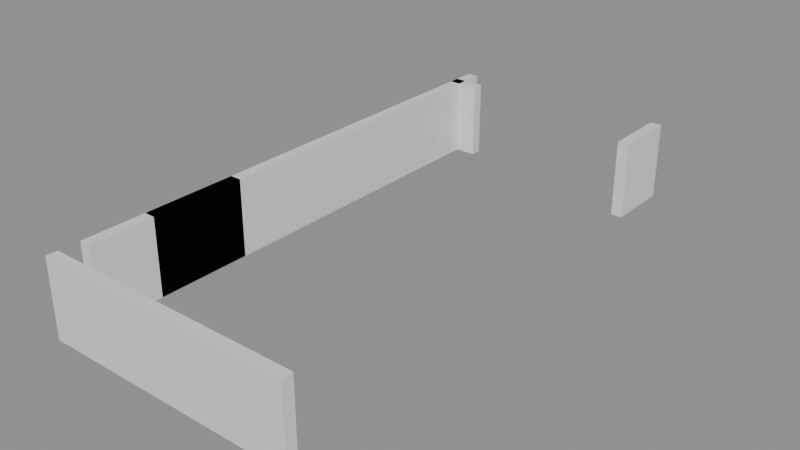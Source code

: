 # Source: building_lego.blend  (saved by Blender 5.0.119; exported with 4.5.12 LTS)
import bpy
from mathutils import Matrix  # noqa: F401  (used for matrix-valued properties, if any)

bpy.ops.wm.read_factory_settings(use_empty=True)
scene = bpy.context.scene
scene.name = 'Scene'

# ---- collections
col_01_paredes_externas = bpy.data.collections.new('01_Paredes_Externas'); scene.collection.children.link(col_01_paredes_externas)

# ---- materials (node trees are filled in below, after node groups)
mat_mat_parede_externa = bpy.data.materials.new('Mat_Parede_Externa')

# ---- material node trees
mat_mat_parede_externa.use_nodes = True; mat_mat_parede_externa.node_tree.nodes.clear()
_N = mat_mat_parede_externa.node_tree.nodes; _L = mat_mat_parede_externa.node_tree.links
n0 = _N.new('ShaderNodeBsdfPrincipled'); n0.name = 'BSDF - Pré-fundamentado'; n0.location = (-200, 100)
n1 = _N.new('ShaderNodeOutputMaterial'); n1.name = 'Saída de material'; n1.location = (200, 100)
_L.new(n0.outputs[0], n1.inputs[0])
n1.is_active_output = True

# ---- meshes
me_bloco_stone_post_4336_3368_z0 = bpy.data.meshes.new('Bloco_stone_post_4336_3368_z0')
me_bloco_stone_post_4336_3368_z0.from_pydata([(-0.5, -0.175, -1.2), (0.5, -0.175, -1.2), (0.5, 0.175, -1.2), (-0.5, 0.175, -1.2), (-0.5, -0.175, 1.2), (0.5, -0.175, 1.2), (0.5, 0.175, 1.2), (-0.5, 0.175, 1.2)], [], [(0, 1, 2, 3), (4, 7, 6, 5), (0, 4, 5, 1), (2, 6, 7, 3), (0, 3, 7, 4), (1, 5, 6, 2)])
me_bloco_stone_post_4336_3368_z0.materials.append(mat_mat_parede_externa)
me_bloco_stone_post_4336_3368_z0.update()
me_bloco_stone_wall_4337_3368_z0 = bpy.data.meshes.new('Bloco_stone_wall_4337_3368_z0')
me_bloco_stone_wall_4337_3368_z0.from_pydata([(-0.5, -0.175, -1.2), (0.5, -0.175, -1.2), (0.5, 0.175, -1.2), (-0.5, 0.175, -1.2), (-0.5, -0.175, 1.2), (0.5, -0.175, 1.2), (0.5, 0.175, 1.2), (-0.5, 0.175, 1.2)], [], [(0, 1, 2, 3), (4, 7, 6, 5), (0, 4, 5, 1), (2, 6, 7, 3), (0, 3, 7, 4), (1, 5, 6, 2)])
me_bloco_stone_wall_4337_3368_z0.materials.append(mat_mat_parede_externa)
me_bloco_stone_wall_4337_3368_z0.update()
me_bloco_stone_wall_4338_3368_z0 = bpy.data.meshes.new('Bloco_stone_wall_4338_3368_z0')
me_bloco_stone_wall_4338_3368_z0.from_pydata([(-0.5, -0.175, -1.2), (0.5, -0.175, -1.2), (0.5, 0.175, -1.2), (-0.5, 0.175, -1.2), (-0.5, -0.175, 1.2), (0.5, -0.175, 1.2), (0.5, 0.175, 1.2), (-0.5, 0.175, 1.2)], [], [(0, 1, 2, 3), (4, 7, 6, 5), (0, 4, 5, 1), (2, 6, 7, 3), (0, 3, 7, 4), (1, 5, 6, 2)])
me_bloco_stone_wall_4338_3368_z0.materials.append(mat_mat_parede_externa)
me_bloco_stone_wall_4338_3368_z0.update()
me_bloco_stone_wall_4339_3368_z0 = bpy.data.meshes.new('Bloco_stone_wall_4339_3368_z0')
me_bloco_stone_wall_4339_3368_z0.from_pydata([(-0.5, -0.175, -1.2), (0.5, -0.175, -1.2), (0.5, 0.175, -1.2), (-0.5, 0.175, -1.2), (-0.5, -0.175, 1.2), (0.5, -0.175, 1.2), (0.5, 0.175, 1.2), (-0.5, 0.175, 1.2)], [], [(0, 1, 2, 3), (4, 7, 6, 5), (0, 4, 5, 1), (2, 6, 7, 3), (0, 3, 7, 4), (1, 5, 6, 2)])
me_bloco_stone_wall_4339_3368_z0.materials.append(mat_mat_parede_externa)
me_bloco_stone_wall_4339_3368_z0.update()
me_bloco_stone_wall_4340_3368_z0 = bpy.data.meshes.new('Bloco_stone_wall_4340_3368_z0')
me_bloco_stone_wall_4340_3368_z0.from_pydata([(-0.5, -0.175, -1.2), (0.5, -0.175, -1.2), (0.5, 0.175, -1.2), (-0.5, 0.175, -1.2), (-0.5, -0.175, 1.2), (0.5, -0.175, 1.2), (0.5, 0.175, 1.2), (-0.5, 0.175, 1.2)], [], [(0, 1, 2, 3), (4, 7, 6, 5), (0, 4, 5, 1), (2, 6, 7, 3), (0, 3, 7, 4), (1, 5, 6, 2)])
me_bloco_stone_wall_4340_3368_z0.materials.append(mat_mat_parede_externa)
me_bloco_stone_wall_4340_3368_z0.update()
me_bloco_stone_wall_4341_3368_z0 = bpy.data.meshes.new('Bloco_stone_wall_4341_3368_z0')
me_bloco_stone_wall_4341_3368_z0.from_pydata([(-0.5, -0.175, -1.2), (0.5, -0.175, -1.2), (0.5, 0.175, -1.2), (-0.5, 0.175, -1.2), (-0.5, -0.175, 1.2), (0.5, -0.175, 1.2), (0.5, 0.175, 1.2), (-0.5, 0.175, 1.2)], [], [(0, 1, 2, 3), (4, 7, 6, 5), (0, 4, 5, 1), (2, 6, 7, 3), (0, 3, 7, 4), (1, 5, 6, 2)])
me_bloco_stone_wall_4341_3368_z0.materials.append(mat_mat_parede_externa)
me_bloco_stone_wall_4341_3368_z0.update()
me_bloco_stone_wall_4342_3368_z0 = bpy.data.meshes.new('Bloco_stone_wall_4342_3368_z0')
me_bloco_stone_wall_4342_3368_z0.from_pydata([(-0.5, -0.175, -1.2), (0.5, -0.175, -1.2), (0.5, 0.175, -1.2), (-0.5, 0.175, -1.2), (-0.5, -0.175, 1.2), (0.5, -0.175, 1.2), (0.5, 0.175, 1.2), (-0.5, 0.175, 1.2)], [], [(0, 1, 2, 3), (4, 7, 6, 5), (0, 4, 5, 1), (2, 6, 7, 3), (0, 3, 7, 4), (1, 5, 6, 2)])
me_bloco_stone_wall_4342_3368_z0.materials.append(mat_mat_parede_externa)
me_bloco_stone_wall_4342_3368_z0.update()
me_bloco_stone_wall_4343_3368_z0 = bpy.data.meshes.new('Bloco_stone_wall_4343_3368_z0')
me_bloco_stone_wall_4343_3368_z0.from_pydata([(-0.5, -0.175, -1.2), (0.5, -0.175, -1.2), (0.5, 0.175, -1.2), (-0.5, 0.175, -1.2), (-0.5, -0.175, 1.2), (0.5, -0.175, 1.2), (0.5, 0.175, 1.2), (-0.5, 0.175, 1.2)], [], [(0, 1, 2, 3), (4, 7, 6, 5), (0, 4, 5, 1), (2, 6, 7, 3), (0, 3, 7, 4), (1, 5, 6, 2)])
me_bloco_stone_wall_4343_3368_z0.materials.append(mat_mat_parede_externa)
me_bloco_stone_wall_4343_3368_z0.update()
me_bloco_stone_wall_4336_3384_z0 = bpy.data.meshes.new('Bloco_stone_wall_4336_3384_z0')
me_bloco_stone_wall_4336_3384_z0.from_pydata([(-0.5, -0.175, -1.2), (0.5, -0.175, -1.2), (0.5, 0.175, -1.2), (-0.5, 0.175, -1.2), (-0.5, -0.175, 1.2), (0.5, -0.175, 1.2), (0.5, 0.175, 1.2), (-0.5, 0.175, 1.2)], [], [(0, 1, 2, 3), (4, 7, 6, 5), (0, 4, 5, 1), (2, 6, 7, 3), (0, 3, 7, 4), (1, 5, 6, 2)])
me_bloco_stone_wall_4336_3384_z0.materials.append(mat_mat_parede_externa)
me_bloco_stone_wall_4336_3384_z0.update()
me_bloco_stone_wall_4336_3369_z0 = bpy.data.meshes.new('Bloco_stone_wall_4336_3369_z0')
me_bloco_stone_wall_4336_3369_z0.from_pydata([(-0.175, -0.5, -1.2), (0.175, -0.5, -1.2), (0.175, 0.5, -1.2), (-0.175, 0.5, -1.2), (-0.175, -0.5, 1.2), (0.175, -0.5, 1.2), (0.175, 0.5, 1.2), (-0.175, 0.5, 1.2)], [], [(0, 1, 2, 3), (4, 7, 6, 5), (0, 4, 5, 1), (2, 6, 7, 3), (0, 3, 7, 4), (1, 5, 6, 2)])
me_bloco_stone_wall_4336_3369_z0.materials.append(mat_mat_parede_externa)
me_bloco_stone_wall_4336_3369_z0.update()
me_bloco_stone_wall_4336_3370_z0 = bpy.data.meshes.new('Bloco_stone_wall_4336_3370_z0')
me_bloco_stone_wall_4336_3370_z0.from_pydata([(-0.175, -0.5, -1.2), (0.175, -0.5, -1.2), (0.175, 0.5, -1.2), (-0.175, 0.5, -1.2), (-0.175, -0.5, 1.2), (0.175, -0.5, 1.2), (0.175, 0.5, 1.2), (-0.175, 0.5, 1.2)], [], [(0, 1, 2, 3), (4, 7, 6, 5), (0, 4, 5, 1), (2, 6, 7, 3), (0, 3, 7, 4), (1, 5, 6, 2)])
me_bloco_stone_wall_4336_3370_z0.materials.append(mat_mat_parede_externa)
me_bloco_stone_wall_4336_3370_z0.update()
me_bloco_stone_wall_4336_3371_z0 = bpy.data.meshes.new('Bloco_stone_wall_4336_3371_z0')
me_bloco_stone_wall_4336_3371_z0.from_pydata([(-0.175, -0.5, -1.2), (0.175, -0.5, -1.2), (0.175, 0.5, -1.2), (-0.175, 0.5, -1.2), (-0.175, -0.5, 1.2), (0.175, -0.5, 1.2), (0.175, 0.5, 1.2), (-0.175, 0.5, 1.2)], [], [(0, 1, 2, 3), (4, 7, 6, 5), (0, 4, 5, 1), (2, 6, 7, 3), (0, 3, 7, 4), (1, 5, 6, 2)])
me_bloco_stone_wall_4336_3371_z0.materials.append(mat_mat_parede_externa)
me_bloco_stone_wall_4336_3371_z0.update()
me_bloco_stone_arch_4336_3371_z0 = bpy.data.meshes.new('Bloco_stone_arch_4336_3371_z0')
me_bloco_stone_arch_4336_3371_z0.from_pydata([(-0.175, -0.5, -1.2), (0.175, -0.5, -1.2), (0.175, 0.5, -1.2), (-0.175, 0.5, -1.2), (-0.175, -0.5, 1.2), (0.175, -0.5, 1.2), (0.175, 0.5, 1.2), (-0.175, 0.5, 1.2)], [], [(0, 1, 2, 3), (4, 7, 6, 5), (0, 4, 5, 1), (2, 6, 7, 3), (0, 3, 7, 4), (1, 5, 6, 2)])
me_bloco_stone_arch_4336_3371_z0.materials.append(mat_mat_parede_externa)
me_bloco_stone_arch_4336_3371_z0.update()
me_bloco_stone_wall_4336_3372_z0 = bpy.data.meshes.new('Bloco_stone_wall_4336_3372_z0')
me_bloco_stone_wall_4336_3372_z0.from_pydata([(-0.175, -0.5, -1.2), (0.175, -0.5, -1.2), (0.175, 0.5, -1.2), (-0.175, 0.5, -1.2), (-0.175, -0.5, 1.2), (0.175, -0.5, 1.2), (0.175, 0.5, 1.2), (-0.175, 0.5, 1.2)], [], [(0, 1, 2, 3), (4, 7, 6, 5), (0, 4, 5, 1), (2, 6, 7, 3), (0, 3, 7, 4), (1, 5, 6, 2)])
me_bloco_stone_wall_4336_3372_z0.materials.append(mat_mat_parede_externa)
me_bloco_stone_wall_4336_3372_z0.update()
me_bloco_stone_post_4336_3372_z0 = bpy.data.meshes.new('Bloco_stone_post_4336_3372_z0')
me_bloco_stone_post_4336_3372_z0.from_pydata([(-0.175, -0.5, -1.2), (0.175, -0.5, -1.2), (0.175, 0.5, -1.2), (-0.175, 0.5, -1.2), (-0.175, -0.5, 1.2), (0.175, -0.5, 1.2), (0.175, 0.5, 1.2), (-0.175, 0.5, 1.2)], [], [(0, 1, 2, 3), (4, 7, 6, 5), (0, 4, 5, 1), (2, 6, 7, 3), (0, 3, 7, 4), (1, 5, 6, 2)])
me_bloco_stone_post_4336_3372_z0.materials.append(mat_mat_parede_externa)
me_bloco_stone_post_4336_3372_z0.update()
me_bloco_stone_wall_4336_3373_z0 = bpy.data.meshes.new('Bloco_stone_wall_4336_3373_z0')
me_bloco_stone_wall_4336_3373_z0.from_pydata([(-0.175, -0.5, -1.2), (0.175, -0.5, -1.2), (0.175, 0.5, -1.2), (-0.175, 0.5, -1.2), (-0.175, -0.5, 1.2), (0.175, -0.5, 1.2), (0.175, 0.5, 1.2), (-0.175, 0.5, 1.2)], [], [(0, 1, 2, 3), (4, 7, 6, 5), (0, 4, 5, 1), (2, 6, 7, 3), (0, 3, 7, 4), (1, 5, 6, 2)])
me_bloco_stone_wall_4336_3373_z0.materials.append(mat_mat_parede_externa)
me_bloco_stone_wall_4336_3373_z0.update()
me_bloco_stone_arch_4336_3373_z0 = bpy.data.meshes.new('Bloco_stone_arch_4336_3373_z0')
me_bloco_stone_arch_4336_3373_z0.from_pydata([(-0.175, -0.5, -1.2), (0.175, -0.5, -1.2), (0.175, 0.5, -1.2), (-0.175, 0.5, -1.2), (-0.175, -0.5, 1.2), (0.175, -0.5, 1.2), (0.175, 0.5, 1.2), (-0.175, 0.5, 1.2)], [], [(0, 1, 2, 3), (4, 7, 6, 5), (0, 4, 5, 1), (2, 6, 7, 3), (0, 3, 7, 4), (1, 5, 6, 2)])
me_bloco_stone_arch_4336_3373_z0.materials.append(mat_mat_parede_externa)
me_bloco_stone_arch_4336_3373_z0.update()
me_bloco_stone_wall_4336_3374_z0 = bpy.data.meshes.new('Bloco_stone_wall_4336_3374_z0')
me_bloco_stone_wall_4336_3374_z0.from_pydata([(-0.175, -0.5, -1.2), (0.175, -0.5, -1.2), (0.175, 0.5, -1.2), (-0.175, 0.5, -1.2), (-0.175, -0.5, 1.2), (0.175, -0.5, 1.2), (0.175, 0.5, 1.2), (-0.175, 0.5, 1.2)], [], [(0, 1, 2, 3), (4, 7, 6, 5), (0, 4, 5, 1), (2, 6, 7, 3), (0, 3, 7, 4), (1, 5, 6, 2)])
me_bloco_stone_wall_4336_3374_z0.materials.append(mat_mat_parede_externa)
me_bloco_stone_wall_4336_3374_z0.update()
me_bloco_stone_wall_4336_3375_z0 = bpy.data.meshes.new('Bloco_stone_wall_4336_3375_z0')
me_bloco_stone_wall_4336_3375_z0.from_pydata([(-0.175, -0.5, -1.2), (0.175, -0.5, -1.2), (0.175, 0.5, -1.2), (-0.175, 0.5, -1.2), (-0.175, -0.5, 1.2), (0.175, -0.5, 1.2), (0.175, 0.5, 1.2), (-0.175, 0.5, 1.2)], [], [(0, 1, 2, 3), (4, 7, 6, 5), (0, 4, 5, 1), (2, 6, 7, 3), (0, 3, 7, 4), (1, 5, 6, 2)])
me_bloco_stone_wall_4336_3375_z0.materials.append(mat_mat_parede_externa)
me_bloco_stone_wall_4336_3375_z0.update()
me_bloco_stone_wall_4336_3376_z0 = bpy.data.meshes.new('Bloco_stone_wall_4336_3376_z0')
me_bloco_stone_wall_4336_3376_z0.from_pydata([(-0.175, -0.5, -1.2), (0.175, -0.5, -1.2), (0.175, 0.5, -1.2), (-0.175, 0.5, -1.2), (-0.175, -0.5, 1.2), (0.175, -0.5, 1.2), (0.175, 0.5, 1.2), (-0.175, 0.5, 1.2)], [], [(0, 1, 2, 3), (4, 7, 6, 5), (0, 4, 5, 1), (2, 6, 7, 3), (0, 3, 7, 4), (1, 5, 6, 2)])
me_bloco_stone_wall_4336_3376_z0.materials.append(mat_mat_parede_externa)
me_bloco_stone_wall_4336_3376_z0.update()
me_bloco_stone_wall_4336_3377_z0 = bpy.data.meshes.new('Bloco_stone_wall_4336_3377_z0')
me_bloco_stone_wall_4336_3377_z0.from_pydata([(-0.175, -0.5, -1.2), (0.175, -0.5, -1.2), (0.175, 0.5, -1.2), (-0.175, 0.5, -1.2), (-0.175, -0.5, 1.2), (0.175, -0.5, 1.2), (0.175, 0.5, 1.2), (-0.175, 0.5, 1.2)], [], [(0, 1, 2, 3), (4, 7, 6, 5), (0, 4, 5, 1), (2, 6, 7, 3), (0, 3, 7, 4), (1, 5, 6, 2)])
me_bloco_stone_wall_4336_3377_z0.materials.append(mat_mat_parede_externa)
me_bloco_stone_wall_4336_3377_z0.update()
me_bloco_stone_wall_4336_3378_z0 = bpy.data.meshes.new('Bloco_stone_wall_4336_3378_z0')
me_bloco_stone_wall_4336_3378_z0.from_pydata([(-0.175, -0.5, -1.2), (0.175, -0.5, -1.2), (0.175, 0.5, -1.2), (-0.175, 0.5, -1.2), (-0.175, -0.5, 1.2), (0.175, -0.5, 1.2), (0.175, 0.5, 1.2), (-0.175, 0.5, 1.2)], [], [(0, 1, 2, 3), (4, 7, 6, 5), (0, 4, 5, 1), (2, 6, 7, 3), (0, 3, 7, 4), (1, 5, 6, 2)])
me_bloco_stone_wall_4336_3378_z0.materials.append(mat_mat_parede_externa)
me_bloco_stone_wall_4336_3378_z0.update()
me_bloco_stone_wall_4336_3379_z0 = bpy.data.meshes.new('Bloco_stone_wall_4336_3379_z0')
me_bloco_stone_wall_4336_3379_z0.from_pydata([(-0.175, -0.5, -1.2), (0.175, -0.5, -1.2), (0.175, 0.5, -1.2), (-0.175, 0.5, -1.2), (-0.175, -0.5, 1.2), (0.175, -0.5, 1.2), (0.175, 0.5, 1.2), (-0.175, 0.5, 1.2)], [], [(0, 1, 2, 3), (4, 7, 6, 5), (0, 4, 5, 1), (2, 6, 7, 3), (0, 3, 7, 4), (1, 5, 6, 2)])
me_bloco_stone_wall_4336_3379_z0.materials.append(mat_mat_parede_externa)
me_bloco_stone_wall_4336_3379_z0.update()
me_bloco_stone_wall_4336_3380_z0 = bpy.data.meshes.new('Bloco_stone_wall_4336_3380_z0')
me_bloco_stone_wall_4336_3380_z0.from_pydata([(-0.175, -0.5, -1.2), (0.175, -0.5, -1.2), (0.175, 0.5, -1.2), (-0.175, 0.5, -1.2), (-0.175, -0.5, 1.2), (0.175, -0.5, 1.2), (0.175, 0.5, 1.2), (-0.175, 0.5, 1.2)], [], [(0, 1, 2, 3), (4, 7, 6, 5), (0, 4, 5, 1), (2, 6, 7, 3), (0, 3, 7, 4), (1, 5, 6, 2)])
me_bloco_stone_wall_4336_3380_z0.materials.append(mat_mat_parede_externa)
me_bloco_stone_wall_4336_3380_z0.update()
me_bloco_stone_wall_4336_3381_z0 = bpy.data.meshes.new('Bloco_stone_wall_4336_3381_z0')
me_bloco_stone_wall_4336_3381_z0.from_pydata([(-0.175, -0.5, -1.2), (0.175, -0.5, -1.2), (0.175, 0.5, -1.2), (-0.175, 0.5, -1.2), (-0.175, -0.5, 1.2), (0.175, -0.5, 1.2), (0.175, 0.5, 1.2), (-0.175, 0.5, 1.2)], [], [(0, 1, 2, 3), (4, 7, 6, 5), (0, 4, 5, 1), (2, 6, 7, 3), (0, 3, 7, 4), (1, 5, 6, 2)])
me_bloco_stone_wall_4336_3381_z0.materials.append(mat_mat_parede_externa)
me_bloco_stone_wall_4336_3381_z0.update()
me_bloco_stone_wall_4336_3382_z0 = bpy.data.meshes.new('Bloco_stone_wall_4336_3382_z0')
me_bloco_stone_wall_4336_3382_z0.from_pydata([(-0.175, -0.5, -1.2), (0.175, -0.5, -1.2), (0.175, 0.5, -1.2), (-0.175, 0.5, -1.2), (-0.175, -0.5, 1.2), (0.175, -0.5, 1.2), (0.175, 0.5, 1.2), (-0.175, 0.5, 1.2)], [], [(0, 1, 2, 3), (4, 7, 6, 5), (0, 4, 5, 1), (2, 6, 7, 3), (0, 3, 7, 4), (1, 5, 6, 2)])
me_bloco_stone_wall_4336_3382_z0.materials.append(mat_mat_parede_externa)
me_bloco_stone_wall_4336_3382_z0.update()
me_bloco_stone_wall_4336_3383_z0 = bpy.data.meshes.new('Bloco_stone_wall_4336_3383_z0')
me_bloco_stone_wall_4336_3383_z0.from_pydata([(-0.175, -0.5, -1.2), (0.175, -0.5, -1.2), (0.175, 0.5, -1.2), (-0.175, 0.5, -1.2), (-0.175, -0.5, 1.2), (0.175, -0.5, 1.2), (0.175, 0.5, 1.2), (-0.175, 0.5, 1.2)], [], [(0, 1, 2, 3), (4, 7, 6, 5), (0, 4, 5, 1), (2, 6, 7, 3), (0, 3, 7, 4), (1, 5, 6, 2)])
me_bloco_stone_wall_4336_3383_z0.materials.append(mat_mat_parede_externa)
me_bloco_stone_wall_4336_3383_z0.update()
me_bloco_stone_wall_4336_3384_z0_001 = bpy.data.meshes.new('Bloco_stone_wall_4336_3384_z0.001')
me_bloco_stone_wall_4336_3384_z0_001.from_pydata([(-0.175, -0.5, -1.2), (0.175, -0.5, -1.2), (0.175, 0.5, -1.2), (-0.175, 0.5, -1.2), (-0.175, -0.5, 1.2), (0.175, -0.5, 1.2), (0.175, 0.5, 1.2), (-0.175, 0.5, 1.2)], [], [(0, 1, 2, 3), (4, 7, 6, 5), (0, 4, 5, 1), (2, 6, 7, 3), (0, 3, 7, 4), (1, 5, 6, 2)])
me_bloco_stone_wall_4336_3384_z0_001.materials.append(mat_mat_parede_externa)
me_bloco_stone_wall_4336_3384_z0_001.update()
me_bloco_stone_post_4343_3383_z0 = bpy.data.meshes.new('Bloco_stone_post_4343_3383_z0')
me_bloco_stone_post_4343_3383_z0.from_pydata([(-0.175, -0.5, -1.2), (0.175, -0.5, -1.2), (0.175, 0.5, -1.2), (-0.175, 0.5, -1.2), (-0.175, -0.5, 1.2), (0.175, -0.5, 1.2), (0.175, 0.5, 1.2), (-0.175, 0.5, 1.2)], [], [(0, 1, 2, 3), (4, 7, 6, 5), (0, 4, 5, 1), (2, 6, 7, 3), (0, 3, 7, 4), (1, 5, 6, 2)])
me_bloco_stone_post_4343_3383_z0.materials.append(mat_mat_parede_externa)
me_bloco_stone_post_4343_3383_z0.update()
me_bloco_stone_wall_4343_3384_z0 = bpy.data.meshes.new('Bloco_stone_wall_4343_3384_z0')
me_bloco_stone_wall_4343_3384_z0.from_pydata([(-0.175, -0.5, -1.2), (0.175, -0.5, -1.2), (0.175, 0.5, -1.2), (-0.175, 0.5, -1.2), (-0.175, -0.5, 1.2), (0.175, -0.5, 1.2), (0.175, 0.5, 1.2), (-0.175, 0.5, 1.2)], [], [(0, 1, 2, 3), (4, 7, 6, 5), (0, 4, 5, 1), (2, 6, 7, 3), (0, 3, 7, 4), (1, 5, 6, 2)])
me_bloco_stone_wall_4343_3384_z0.materials.append(mat_mat_parede_externa)
me_bloco_stone_wall_4343_3384_z0.update()

# ---- objects
ob_parede_externa_norte_y3368_x4336_4343 = bpy.data.objects.new('Parede_Externa_Norte_Y3368_X4336_4343', None)
ob_bloco_stone_post_4336_3368_z0 = bpy.data.objects.new('Bloco_stone_post_4336_3368_z0', me_bloco_stone_post_4336_3368_z0)
ob_bloco_stone_wall_4337_3368_z0 = bpy.data.objects.new('Bloco_stone_wall_4337_3368_z0', me_bloco_stone_wall_4337_3368_z0)
ob_bloco_stone_wall_4338_3368_z0 = bpy.data.objects.new('Bloco_stone_wall_4338_3368_z0', me_bloco_stone_wall_4338_3368_z0)
ob_bloco_stone_wall_4339_3368_z0 = bpy.data.objects.new('Bloco_stone_wall_4339_3368_z0', me_bloco_stone_wall_4339_3368_z0)
ob_bloco_stone_wall_4340_3368_z0 = bpy.data.objects.new('Bloco_stone_wall_4340_3368_z0', me_bloco_stone_wall_4340_3368_z0)
ob_bloco_stone_wall_4341_3368_z0 = bpy.data.objects.new('Bloco_stone_wall_4341_3368_z0', me_bloco_stone_wall_4341_3368_z0)
ob_bloco_stone_wall_4342_3368_z0 = bpy.data.objects.new('Bloco_stone_wall_4342_3368_z0', me_bloco_stone_wall_4342_3368_z0)
ob_bloco_stone_wall_4343_3368_z0 = bpy.data.objects.new('Bloco_stone_wall_4343_3368_z0', me_bloco_stone_wall_4343_3368_z0)
ob_parede_externa_sul_y3384_x4336_4336 = bpy.data.objects.new('Parede_Externa_Sul_Y3384_X4336_4336', None)
ob_bloco_stone_wall_4336_3384_z0 = bpy.data.objects.new('Bloco_stone_wall_4336_3384_z0', me_bloco_stone_wall_4336_3384_z0)
ob_parede_externa_oeste_x4336_y3369_3384 = bpy.data.objects.new('Parede_Externa_Oeste_X4336_Y3369_3384', None)
ob_bloco_stone_wall_4336_3369_z0 = bpy.data.objects.new('Bloco_stone_wall_4336_3369_z0', me_bloco_stone_wall_4336_3369_z0)
ob_bloco_stone_wall_4336_3370_z0 = bpy.data.objects.new('Bloco_stone_wall_4336_3370_z0', me_bloco_stone_wall_4336_3370_z0)
ob_bloco_stone_wall_4336_3371_z0 = bpy.data.objects.new('Bloco_stone_wall_4336_3371_z0', me_bloco_stone_wall_4336_3371_z0)
ob_bloco_stone_arch_4336_3371_z0 = bpy.data.objects.new('Bloco_stone_arch_4336_3371_z0', me_bloco_stone_arch_4336_3371_z0)
ob_bloco_stone_wall_4336_3372_z0 = bpy.data.objects.new('Bloco_stone_wall_4336_3372_z0', me_bloco_stone_wall_4336_3372_z0)
ob_bloco_stone_post_4336_3372_z0 = bpy.data.objects.new('Bloco_stone_post_4336_3372_z0', me_bloco_stone_post_4336_3372_z0)
ob_bloco_stone_wall_4336_3373_z0 = bpy.data.objects.new('Bloco_stone_wall_4336_3373_z0', me_bloco_stone_wall_4336_3373_z0)
ob_bloco_stone_arch_4336_3373_z0 = bpy.data.objects.new('Bloco_stone_arch_4336_3373_z0', me_bloco_stone_arch_4336_3373_z0)
ob_bloco_stone_wall_4336_3374_z0 = bpy.data.objects.new('Bloco_stone_wall_4336_3374_z0', me_bloco_stone_wall_4336_3374_z0)
ob_bloco_stone_wall_4336_3375_z0 = bpy.data.objects.new('Bloco_stone_wall_4336_3375_z0', me_bloco_stone_wall_4336_3375_z0)
ob_bloco_stone_wall_4336_3376_z0 = bpy.data.objects.new('Bloco_stone_wall_4336_3376_z0', me_bloco_stone_wall_4336_3376_z0)
ob_bloco_stone_wall_4336_3377_z0 = bpy.data.objects.new('Bloco_stone_wall_4336_3377_z0', me_bloco_stone_wall_4336_3377_z0)
ob_bloco_stone_wall_4336_3378_z0 = bpy.data.objects.new('Bloco_stone_wall_4336_3378_z0', me_bloco_stone_wall_4336_3378_z0)
ob_bloco_stone_wall_4336_3379_z0 = bpy.data.objects.new('Bloco_stone_wall_4336_3379_z0', me_bloco_stone_wall_4336_3379_z0)
ob_bloco_stone_wall_4336_3380_z0 = bpy.data.objects.new('Bloco_stone_wall_4336_3380_z0', me_bloco_stone_wall_4336_3380_z0)
ob_bloco_stone_wall_4336_3381_z0 = bpy.data.objects.new('Bloco_stone_wall_4336_3381_z0', me_bloco_stone_wall_4336_3381_z0)
ob_bloco_stone_wall_4336_3382_z0 = bpy.data.objects.new('Bloco_stone_wall_4336_3382_z0', me_bloco_stone_wall_4336_3382_z0)
ob_bloco_stone_wall_4336_3383_z0 = bpy.data.objects.new('Bloco_stone_wall_4336_3383_z0', me_bloco_stone_wall_4336_3383_z0)
ob_bloco_stone_wall_4336_3384_z0_001 = bpy.data.objects.new('Bloco_stone_wall_4336_3384_z0.001', me_bloco_stone_wall_4336_3384_z0_001)
ob_parede_externa_leste_x4343_y3383_3384 = bpy.data.objects.new('Parede_Externa_Leste_X4343_Y3383_3384', None)
ob_bloco_stone_post_4343_3383_z0 = bpy.data.objects.new('Bloco_stone_post_4343_3383_z0', me_bloco_stone_post_4343_3383_z0)
ob_bloco_stone_wall_4343_3384_z0 = bpy.data.objects.new('Bloco_stone_wall_4343_3384_z0', me_bloco_stone_wall_4343_3384_z0)

# ---- transforms, parenting, visibility, modifiers, constraints
ob_parede_externa_norte_y3368_x4336_4343.location = (0.0, -8.0, 0.0)
ob_parede_externa_norte_y3368_x4336_4343.empty_display_type = 'CUBE'
ob_bloco_stone_post_4336_3368_z0.parent = ob_parede_externa_norte_y3368_x4336_4343
ob_bloco_stone_post_4336_3368_z0.matrix_parent_inverse = Matrix(((1.0, -0.0, 0.0, -0.0), (-0.0, 1.0, -0.0, 8.0), (0.0, -0.0, 1.0, -0.0), (-0.0, 0.0, -0.0, 1.0)))
ob_bloco_stone_post_4336_3368_z0.location = (-3.5, -8.325, 1.2)
ob_bloco_stone_wall_4337_3368_z0.parent = ob_parede_externa_norte_y3368_x4336_4343
ob_bloco_stone_wall_4337_3368_z0.matrix_parent_inverse = Matrix(((1.0, -0.0, 0.0, -0.0), (-0.0, 1.0, -0.0, 8.0), (0.0, -0.0, 1.0, -0.0), (-0.0, 0.0, -0.0, 1.0)))
ob_bloco_stone_wall_4337_3368_z0.location = (-2.5, -8.325, 1.2)
ob_bloco_stone_wall_4338_3368_z0.parent = ob_parede_externa_norte_y3368_x4336_4343
ob_bloco_stone_wall_4338_3368_z0.matrix_parent_inverse = Matrix(((1.0, -0.0, 0.0, -0.0), (-0.0, 1.0, -0.0, 8.0), (0.0, -0.0, 1.0, -0.0), (-0.0, 0.0, -0.0, 1.0)))
ob_bloco_stone_wall_4338_3368_z0.location = (-1.5, -8.325, 1.2)
ob_bloco_stone_wall_4339_3368_z0.parent = ob_parede_externa_norte_y3368_x4336_4343
ob_bloco_stone_wall_4339_3368_z0.matrix_parent_inverse = Matrix(((1.0, -0.0, 0.0, -0.0), (-0.0, 1.0, -0.0, 8.0), (0.0, -0.0, 1.0, -0.0), (-0.0, 0.0, -0.0, 1.0)))
ob_bloco_stone_wall_4339_3368_z0.location = (-0.5, -8.325, 1.2)
ob_bloco_stone_wall_4340_3368_z0.parent = ob_parede_externa_norte_y3368_x4336_4343
ob_bloco_stone_wall_4340_3368_z0.matrix_parent_inverse = Matrix(((1.0, -0.0, 0.0, -0.0), (-0.0, 1.0, -0.0, 8.0), (0.0, -0.0, 1.0, -0.0), (-0.0, 0.0, -0.0, 1.0)))
ob_bloco_stone_wall_4340_3368_z0.location = (0.5, -8.325, 1.2)
ob_bloco_stone_wall_4341_3368_z0.parent = ob_parede_externa_norte_y3368_x4336_4343
ob_bloco_stone_wall_4341_3368_z0.matrix_parent_inverse = Matrix(((1.0, -0.0, 0.0, -0.0), (-0.0, 1.0, -0.0, 8.0), (0.0, -0.0, 1.0, -0.0), (-0.0, 0.0, -0.0, 1.0)))
ob_bloco_stone_wall_4341_3368_z0.location = (1.5, -8.325, 1.2)
ob_bloco_stone_wall_4342_3368_z0.parent = ob_parede_externa_norte_y3368_x4336_4343
ob_bloco_stone_wall_4342_3368_z0.matrix_parent_inverse = Matrix(((1.0, -0.0, 0.0, -0.0), (-0.0, 1.0, -0.0, 8.0), (0.0, -0.0, 1.0, -0.0), (-0.0, 0.0, -0.0, 1.0)))
ob_bloco_stone_wall_4342_3368_z0.location = (2.5, -8.325, 1.2)
ob_bloco_stone_wall_4343_3368_z0.parent = ob_parede_externa_norte_y3368_x4336_4343
ob_bloco_stone_wall_4343_3368_z0.matrix_parent_inverse = Matrix(((1.0, -0.0, 0.0, -0.0), (-0.0, 1.0, -0.0, 8.0), (0.0, -0.0, 1.0, -0.0), (-0.0, 0.0, -0.0, 1.0)))
ob_bloco_stone_wall_4343_3368_z0.location = (3.5, -8.325, 1.2)
ob_parede_externa_sul_y3384_x4336_4336.location = (-3.5, 8.0, 0.0)
ob_parede_externa_sul_y3384_x4336_4336.empty_display_type = 'CUBE'
ob_bloco_stone_wall_4336_3384_z0.parent = ob_parede_externa_sul_y3384_x4336_4336
ob_bloco_stone_wall_4336_3384_z0.matrix_parent_inverse = Matrix(((1.0, -0.0, 0.0, 3.5), (-0.0, 1.0, -0.0, -8.0), (0.0, -0.0, 1.0, -0.0), (-0.0, 0.0, -0.0, 1.0)))
ob_bloco_stone_wall_4336_3384_z0.location = (-3.5, 7.675, 1.2)
ob_parede_externa_oeste_x4336_y3369_3384.location = (-3.5, 0.5, 0.0)
ob_parede_externa_oeste_x4336_y3369_3384.empty_display_type = 'CUBE'
ob_bloco_stone_wall_4336_3369_z0.parent = ob_parede_externa_oeste_x4336_y3369_3384
ob_bloco_stone_wall_4336_3369_z0.matrix_parent_inverse = Matrix(((1.0, -0.0, 0.0, 3.5), (-0.0, 1.0, -0.0, -0.5), (0.0, -0.0, 1.0, -0.0), (-0.0, 0.0, -0.0, 1.0)))
ob_bloco_stone_wall_4336_3369_z0.location = (-3.825, -7.0, 1.2)
ob_bloco_stone_wall_4336_3370_z0.parent = ob_parede_externa_oeste_x4336_y3369_3384
ob_bloco_stone_wall_4336_3370_z0.matrix_parent_inverse = Matrix(((1.0, -0.0, 0.0, 3.5), (-0.0, 1.0, -0.0, -0.5), (0.0, -0.0, 1.0, -0.0), (-0.0, 0.0, -0.0, 1.0)))
ob_bloco_stone_wall_4336_3370_z0.location = (-3.825, -6.0, 1.2)
ob_bloco_stone_wall_4336_3371_z0.parent = ob_parede_externa_oeste_x4336_y3369_3384
ob_bloco_stone_wall_4336_3371_z0.matrix_parent_inverse = Matrix(((1.0, -0.0, 0.0, 3.5), (-0.0, 1.0, -0.0, -0.5), (0.0, -0.0, 1.0, -0.0), (-0.0, 0.0, -0.0, 1.0)))
ob_bloco_stone_wall_4336_3371_z0.location = (-3.825, -5.0, 1.2)
ob_bloco_stone_arch_4336_3371_z0.parent = ob_parede_externa_oeste_x4336_y3369_3384
ob_bloco_stone_arch_4336_3371_z0.matrix_parent_inverse = Matrix(((1.0, -0.0, 0.0, 3.5), (-0.0, 1.0, -0.0, -0.5), (0.0, -0.0, 1.0, -0.0), (-0.0, 0.0, -0.0, 1.0)))
ob_bloco_stone_arch_4336_3371_z0.location = (-3.825, -5.0, 1.2)
ob_bloco_stone_wall_4336_3372_z0.parent = ob_parede_externa_oeste_x4336_y3369_3384
ob_bloco_stone_wall_4336_3372_z0.matrix_parent_inverse = Matrix(((1.0, -0.0, 0.0, 3.5), (-0.0, 1.0, -0.0, -0.5), (0.0, -0.0, 1.0, -0.0), (-0.0, 0.0, -0.0, 1.0)))
ob_bloco_stone_wall_4336_3372_z0.location = (-3.825, -4.0, 1.2)
ob_bloco_stone_post_4336_3372_z0.parent = ob_parede_externa_oeste_x4336_y3369_3384
ob_bloco_stone_post_4336_3372_z0.matrix_parent_inverse = Matrix(((1.0, -0.0, 0.0, 3.5), (-0.0, 1.0, -0.0, -0.5), (0.0, -0.0, 1.0, -0.0), (-0.0, 0.0, -0.0, 1.0)))
ob_bloco_stone_post_4336_3372_z0.location = (-3.825, -4.0, 1.2)
ob_bloco_stone_wall_4336_3373_z0.parent = ob_parede_externa_oeste_x4336_y3369_3384
ob_bloco_stone_wall_4336_3373_z0.matrix_parent_inverse = Matrix(((1.0, -0.0, 0.0, 3.5), (-0.0, 1.0, -0.0, -0.5), (0.0, -0.0, 1.0, -0.0), (-0.0, 0.0, -0.0, 1.0)))
ob_bloco_stone_wall_4336_3373_z0.location = (-3.825, -3.0, 1.2)
ob_bloco_stone_arch_4336_3373_z0.parent = ob_parede_externa_oeste_x4336_y3369_3384
ob_bloco_stone_arch_4336_3373_z0.matrix_parent_inverse = Matrix(((1.0, -0.0, 0.0, 3.5), (-0.0, 1.0, -0.0, -0.5), (0.0, -0.0, 1.0, -0.0), (-0.0, 0.0, -0.0, 1.0)))
ob_bloco_stone_arch_4336_3373_z0.location = (-3.825, -3.0, 1.2)
ob_bloco_stone_wall_4336_3374_z0.parent = ob_parede_externa_oeste_x4336_y3369_3384
ob_bloco_stone_wall_4336_3374_z0.matrix_parent_inverse = Matrix(((1.0, -0.0, 0.0, 3.5), (-0.0, 1.0, -0.0, -0.5), (0.0, -0.0, 1.0, -0.0), (-0.0, 0.0, -0.0, 1.0)))
ob_bloco_stone_wall_4336_3374_z0.location = (-3.825, -2.0, 1.2)
ob_bloco_stone_wall_4336_3375_z0.parent = ob_parede_externa_oeste_x4336_y3369_3384
ob_bloco_stone_wall_4336_3375_z0.matrix_parent_inverse = Matrix(((1.0, -0.0, 0.0, 3.5), (-0.0, 1.0, -0.0, -0.5), (0.0, -0.0, 1.0, -0.0), (-0.0, 0.0, -0.0, 1.0)))
ob_bloco_stone_wall_4336_3375_z0.location = (-3.825, -1.0, 1.2)
ob_bloco_stone_wall_4336_3376_z0.parent = ob_parede_externa_oeste_x4336_y3369_3384
ob_bloco_stone_wall_4336_3376_z0.matrix_parent_inverse = Matrix(((1.0, -0.0, 0.0, 3.5), (-0.0, 1.0, -0.0, -0.5), (0.0, -0.0, 1.0, -0.0), (-0.0, 0.0, -0.0, 1.0)))
ob_bloco_stone_wall_4336_3376_z0.location = (-3.825, 0.0, 1.2)
ob_bloco_stone_wall_4336_3377_z0.parent = ob_parede_externa_oeste_x4336_y3369_3384
ob_bloco_stone_wall_4336_3377_z0.matrix_parent_inverse = Matrix(((1.0, -0.0, 0.0, 3.5), (-0.0, 1.0, -0.0, -0.5), (0.0, -0.0, 1.0, -0.0), (-0.0, 0.0, -0.0, 1.0)))
ob_bloco_stone_wall_4336_3377_z0.location = (-3.825, 1.0, 1.2)
ob_bloco_stone_wall_4336_3378_z0.parent = ob_parede_externa_oeste_x4336_y3369_3384
ob_bloco_stone_wall_4336_3378_z0.matrix_parent_inverse = Matrix(((1.0, -0.0, 0.0, 3.5), (-0.0, 1.0, -0.0, -0.5), (0.0, -0.0, 1.0, -0.0), (-0.0, 0.0, -0.0, 1.0)))
ob_bloco_stone_wall_4336_3378_z0.location = (-3.825, 2.0, 1.2)
ob_bloco_stone_wall_4336_3379_z0.parent = ob_parede_externa_oeste_x4336_y3369_3384
ob_bloco_stone_wall_4336_3379_z0.matrix_parent_inverse = Matrix(((1.0, -0.0, 0.0, 3.5), (-0.0, 1.0, -0.0, -0.5), (0.0, -0.0, 1.0, -0.0), (-0.0, 0.0, -0.0, 1.0)))
ob_bloco_stone_wall_4336_3379_z0.location = (-3.825, 3.0, 1.2)
ob_bloco_stone_wall_4336_3380_z0.parent = ob_parede_externa_oeste_x4336_y3369_3384
ob_bloco_stone_wall_4336_3380_z0.matrix_parent_inverse = Matrix(((1.0, -0.0, 0.0, 3.5), (-0.0, 1.0, -0.0, -0.5), (0.0, -0.0, 1.0, -0.0), (-0.0, 0.0, -0.0, 1.0)))
ob_bloco_stone_wall_4336_3380_z0.location = (-3.825, 4.0, 1.2)
ob_bloco_stone_wall_4336_3381_z0.parent = ob_parede_externa_oeste_x4336_y3369_3384
ob_bloco_stone_wall_4336_3381_z0.matrix_parent_inverse = Matrix(((1.0, -0.0, 0.0, 3.5), (-0.0, 1.0, -0.0, -0.5), (0.0, -0.0, 1.0, -0.0), (-0.0, 0.0, -0.0, 1.0)))
ob_bloco_stone_wall_4336_3381_z0.location = (-3.825, 5.0, 1.2)
ob_bloco_stone_wall_4336_3382_z0.parent = ob_parede_externa_oeste_x4336_y3369_3384
ob_bloco_stone_wall_4336_3382_z0.matrix_parent_inverse = Matrix(((1.0, -0.0, 0.0, 3.5), (-0.0, 1.0, -0.0, -0.5), (0.0, -0.0, 1.0, -0.0), (-0.0, 0.0, -0.0, 1.0)))
ob_bloco_stone_wall_4336_3382_z0.location = (-3.825, 6.0, 1.2)
ob_bloco_stone_wall_4336_3383_z0.parent = ob_parede_externa_oeste_x4336_y3369_3384
ob_bloco_stone_wall_4336_3383_z0.matrix_parent_inverse = Matrix(((1.0, -0.0, 0.0, 3.5), (-0.0, 1.0, -0.0, -0.5), (0.0, -0.0, 1.0, -0.0), (-0.0, 0.0, -0.0, 1.0)))
ob_bloco_stone_wall_4336_3383_z0.location = (-3.825, 7.0, 1.2)
ob_bloco_stone_wall_4336_3384_z0_001.parent = ob_parede_externa_oeste_x4336_y3369_3384
ob_bloco_stone_wall_4336_3384_z0_001.matrix_parent_inverse = Matrix(((1.0, -0.0, 0.0, 3.5), (-0.0, 1.0, -0.0, -0.5), (0.0, -0.0, 1.0, -0.0), (-0.0, 0.0, -0.0, 1.0)))
ob_bloco_stone_wall_4336_3384_z0_001.location = (-3.825, 8.0, 1.2)
ob_parede_externa_leste_x4343_y3383_3384.location = (3.5, 7.5, 0.0)
ob_parede_externa_leste_x4343_y3383_3384.empty_display_type = 'CUBE'
ob_bloco_stone_post_4343_3383_z0.parent = ob_parede_externa_leste_x4343_y3383_3384
ob_bloco_stone_post_4343_3383_z0.matrix_parent_inverse = Matrix(((1.0, -0.0, 0.0, -3.5), (-0.0, 1.0, -0.0, -7.5), (0.0, -0.0, 1.0, -0.0), (-0.0, 0.0, -0.0, 1.0)))
ob_bloco_stone_post_4343_3383_z0.location = (3.175, 7.0, 1.2)
ob_bloco_stone_wall_4343_3384_z0.parent = ob_parede_externa_leste_x4343_y3383_3384
ob_bloco_stone_wall_4343_3384_z0.matrix_parent_inverse = Matrix(((1.0, -0.0, 0.0, -3.5), (-0.0, 1.0, -0.0, -7.5), (0.0, -0.0, 1.0, -0.0), (-0.0, 0.0, -0.0, 1.0)))
ob_bloco_stone_wall_4343_3384_z0.location = (3.175, 8.0, 1.2)

# ---- collection membership
col_01_paredes_externas.objects.link(ob_parede_externa_norte_y3368_x4336_4343)
col_01_paredes_externas.objects.link(ob_bloco_stone_post_4336_3368_z0)
col_01_paredes_externas.objects.link(ob_bloco_stone_wall_4337_3368_z0)
col_01_paredes_externas.objects.link(ob_bloco_stone_wall_4338_3368_z0)
col_01_paredes_externas.objects.link(ob_bloco_stone_wall_4339_3368_z0)
col_01_paredes_externas.objects.link(ob_bloco_stone_wall_4340_3368_z0)
col_01_paredes_externas.objects.link(ob_bloco_stone_wall_4341_3368_z0)
col_01_paredes_externas.objects.link(ob_bloco_stone_wall_4342_3368_z0)
col_01_paredes_externas.objects.link(ob_bloco_stone_wall_4343_3368_z0)
col_01_paredes_externas.objects.link(ob_parede_externa_sul_y3384_x4336_4336)
col_01_paredes_externas.objects.link(ob_bloco_stone_wall_4336_3384_z0)
col_01_paredes_externas.objects.link(ob_parede_externa_oeste_x4336_y3369_3384)
col_01_paredes_externas.objects.link(ob_bloco_stone_wall_4336_3369_z0)
col_01_paredes_externas.objects.link(ob_bloco_stone_wall_4336_3370_z0)
col_01_paredes_externas.objects.link(ob_bloco_stone_wall_4336_3371_z0)
col_01_paredes_externas.objects.link(ob_bloco_stone_arch_4336_3371_z0)
col_01_paredes_externas.objects.link(ob_bloco_stone_wall_4336_3372_z0)
col_01_paredes_externas.objects.link(ob_bloco_stone_post_4336_3372_z0)
col_01_paredes_externas.objects.link(ob_bloco_stone_wall_4336_3373_z0)
col_01_paredes_externas.objects.link(ob_bloco_stone_arch_4336_3373_z0)
col_01_paredes_externas.objects.link(ob_bloco_stone_wall_4336_3374_z0)
col_01_paredes_externas.objects.link(ob_bloco_stone_wall_4336_3375_z0)
col_01_paredes_externas.objects.link(ob_bloco_stone_wall_4336_3376_z0)
col_01_paredes_externas.objects.link(ob_bloco_stone_wall_4336_3377_z0)
col_01_paredes_externas.objects.link(ob_bloco_stone_wall_4336_3378_z0)
col_01_paredes_externas.objects.link(ob_bloco_stone_wall_4336_3379_z0)
col_01_paredes_externas.objects.link(ob_bloco_stone_wall_4336_3380_z0)
col_01_paredes_externas.objects.link(ob_bloco_stone_wall_4336_3381_z0)
col_01_paredes_externas.objects.link(ob_bloco_stone_wall_4336_3382_z0)
col_01_paredes_externas.objects.link(ob_bloco_stone_wall_4336_3383_z0)
col_01_paredes_externas.objects.link(ob_bloco_stone_wall_4336_3384_z0_001)
col_01_paredes_externas.objects.link(ob_parede_externa_leste_x4343_y3383_3384)
col_01_paredes_externas.objects.link(ob_bloco_stone_post_4343_3383_z0)
col_01_paredes_externas.objects.link(ob_bloco_stone_wall_4343_3384_z0)

# ---- scene / render settings (as saved in the file)
scene.frame_start = 1; scene.frame_end = 250; scene.frame_set(1)
scene.render.engine = 'BLENDER_EEVEE_NEXT'
scene.render.bake_bias = 0.0
scene.render.bake_samples = 0
scene.cycles.sampling_pattern = 'TABULATED_SOBOL'
scene.eevee.use_volume_custom_range = False
bpy.context.view_layer.update()

# ---- added for rendering (the .blend has no active camera and no usable light): camera, sun + grey world if the file has none
cam_auto = bpy.data.cameras.new('AutoCamera')
cam_auto.lens = 50.0
cam_auto.sensor_width = 36.0
cam_auto.clip_end = 1000.0
ob_auto_camera = bpy.data.objects.new('AutoCamera', cam_auto)
scene.collection.objects.link(ob_auto_camera)
ob_auto_camera.location = (17.5246, -21.0296, 15.2197)
ob_auto_camera.rotation_euler = (1.09748, -7.21219e-08, 0.694738)
scene.camera = ob_auto_camera
light_auto_sun = bpy.data.lights.new('AutoSun', 'SUN')
light_auto_sun.energy = 3.0
light_auto_sun.angle = 0.0523599
ob_auto_sun = bpy.data.objects.new('AutoSun', light_auto_sun)
scene.collection.objects.link(ob_auto_sun)
ob_auto_sun.rotation_euler = (0.872665, 0.174533, 0.523599)
if scene.world is None:
    world_auto = bpy.data.worlds.new('AutoWorld')
    world_auto.color = (0.3, 0.3, 0.3)
    scene.world = world_auto
bpy.context.view_layer.update()
